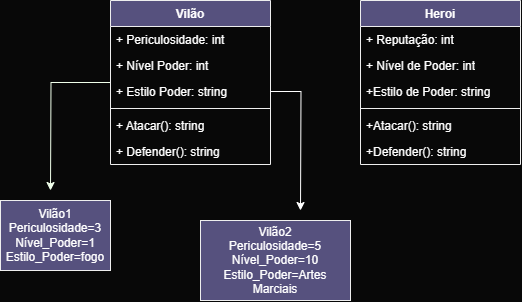

The diagram above was exported from draw.io. Its source (the exported page's mxGraphModel, read from the mxfile embedded in the PNG):
<mxGraphModel dx="868" dy="446" grid="1" gridSize="10" guides="1" tooltips="1" connect="1" arrows="1" fold="1" page="1" pageScale="1" pageWidth="827" pageHeight="1169" background="#080808" math="0" shadow="0">
  <root>
    <mxCell id="0" />
    <mxCell id="1" parent="0" />
    <mxCell id="vrqa5R3H6UP-WNB3oHBF-1" value="Heroi" style="swimlane;fontStyle=1;align=center;verticalAlign=top;childLayout=stackLayout;horizontal=1;startSize=26;horizontalStack=0;resizeParent=1;resizeParentMax=0;resizeLast=0;collapsible=1;marginBottom=0;whiteSpace=wrap;html=1;strokeColor=#EEEEEE;fontColor=#FFFFFF;fillColor=#56517E;" vertex="1" parent="1">
      <mxGeometry x="440" y="130" width="160" height="164" as="geometry" />
    </mxCell>
    <mxCell id="vrqa5R3H6UP-WNB3oHBF-2" value="+ Reputação: int&amp;nbsp;" style="text;strokeColor=none;fillColor=none;align=left;verticalAlign=top;spacingLeft=4;spacingRight=4;overflow=hidden;rotatable=0;points=[[0,0.5],[1,0.5]];portConstraint=eastwest;whiteSpace=wrap;html=1;fontColor=#FFFFFF;" vertex="1" parent="vrqa5R3H6UP-WNB3oHBF-1">
      <mxGeometry y="26" width="160" height="26" as="geometry" />
    </mxCell>
    <mxCell id="vrqa5R3H6UP-WNB3oHBF-16" value="+ Nível de Poder: int" style="text;strokeColor=none;fillColor=none;align=left;verticalAlign=top;spacingLeft=4;spacingRight=4;overflow=hidden;rotatable=0;points=[[0,0.5],[1,0.5]];portConstraint=eastwest;whiteSpace=wrap;html=1;fontColor=#FFFFFF;" vertex="1" parent="vrqa5R3H6UP-WNB3oHBF-1">
      <mxGeometry y="52" width="160" height="26" as="geometry" />
    </mxCell>
    <mxCell id="vrqa5R3H6UP-WNB3oHBF-17" value="+Estilo de Poder: string" style="text;strokeColor=none;fillColor=none;align=left;verticalAlign=top;spacingLeft=4;spacingRight=4;overflow=hidden;rotatable=0;points=[[0,0.5],[1,0.5]];portConstraint=eastwest;whiteSpace=wrap;html=1;fontColor=#FFFFFF;" vertex="1" parent="vrqa5R3H6UP-WNB3oHBF-1">
      <mxGeometry y="78" width="160" height="26" as="geometry" />
    </mxCell>
    <mxCell id="vrqa5R3H6UP-WNB3oHBF-3" value="" style="line;strokeWidth=1;fillColor=none;align=left;verticalAlign=middle;spacingTop=-1;spacingLeft=3;spacingRight=3;rotatable=0;labelPosition=right;points=[];portConstraint=eastwest;strokeColor=inherit;fontColor=#FFFFFF;" vertex="1" parent="vrqa5R3H6UP-WNB3oHBF-1">
      <mxGeometry y="104" width="160" height="8" as="geometry" />
    </mxCell>
    <mxCell id="vrqa5R3H6UP-WNB3oHBF-4" value="+Atacar(): string" style="text;strokeColor=none;fillColor=none;align=left;verticalAlign=top;spacingLeft=4;spacingRight=4;overflow=hidden;rotatable=0;points=[[0,0.5],[1,0.5]];portConstraint=eastwest;whiteSpace=wrap;html=1;fontColor=#FFFFFF;" vertex="1" parent="vrqa5R3H6UP-WNB3oHBF-1">
      <mxGeometry y="112" width="160" height="26" as="geometry" />
    </mxCell>
    <mxCell id="vrqa5R3H6UP-WNB3oHBF-18" value="+Defender(): string" style="text;strokeColor=none;fillColor=none;align=left;verticalAlign=top;spacingLeft=4;spacingRight=4;overflow=hidden;rotatable=0;points=[[0,0.5],[1,0.5]];portConstraint=eastwest;whiteSpace=wrap;html=1;fontColor=#FFFFFF;" vertex="1" parent="vrqa5R3H6UP-WNB3oHBF-1">
      <mxGeometry y="138" width="160" height="26" as="geometry" />
    </mxCell>
    <mxCell id="vrqa5R3H6UP-WNB3oHBF-24" style="edgeStyle=orthogonalEdgeStyle;rounded=0;orthogonalLoop=1;jettySize=auto;html=1;strokeColor=#EFFFEA;" edge="1" parent="1" source="vrqa5R3H6UP-WNB3oHBF-5">
      <mxGeometry relative="1" as="geometry">
        <mxPoint x="130" y="320" as="targetPoint" />
      </mxGeometry>
    </mxCell>
    <mxCell id="vrqa5R3H6UP-WNB3oHBF-5" value="Vilão" style="swimlane;fontStyle=1;align=center;verticalAlign=top;childLayout=stackLayout;horizontal=1;startSize=26;horizontalStack=0;resizeParent=1;resizeParentMax=0;resizeLast=0;collapsible=1;marginBottom=0;whiteSpace=wrap;html=1;strokeColor=#EEEEEE;fontColor=#FFFFFF;fillColor=#56517E;" vertex="1" parent="1">
      <mxGeometry x="190" y="130" width="160" height="164" as="geometry" />
    </mxCell>
    <mxCell id="vrqa5R3H6UP-WNB3oHBF-9" value="+ Periculosidade: int&amp;nbsp;" style="text;strokeColor=none;fillColor=none;align=left;verticalAlign=top;spacingLeft=4;spacingRight=4;overflow=hidden;rotatable=0;points=[[0,0.5],[1,0.5]];portConstraint=eastwest;whiteSpace=wrap;html=1;fontColor=#FFFFFF;" vertex="1" parent="vrqa5R3H6UP-WNB3oHBF-5">
      <mxGeometry y="26" width="160" height="26" as="geometry" />
    </mxCell>
    <mxCell id="vrqa5R3H6UP-WNB3oHBF-10" value="+ Nível Poder: int&amp;nbsp;" style="text;strokeColor=none;fillColor=none;align=left;verticalAlign=top;spacingLeft=4;spacingRight=4;overflow=hidden;rotatable=0;points=[[0,0.5],[1,0.5]];portConstraint=eastwest;whiteSpace=wrap;html=1;fontColor=#FFFFFF;" vertex="1" parent="vrqa5R3H6UP-WNB3oHBF-5">
      <mxGeometry y="52" width="160" height="26" as="geometry" />
    </mxCell>
    <mxCell id="vrqa5R3H6UP-WNB3oHBF-26" style="edgeStyle=orthogonalEdgeStyle;rounded=0;orthogonalLoop=1;jettySize=auto;html=1;exitX=1;exitY=0.5;exitDx=0;exitDy=0;strokeColor=#FFFFFF;" edge="1" parent="vrqa5R3H6UP-WNB3oHBF-5" source="vrqa5R3H6UP-WNB3oHBF-6">
      <mxGeometry relative="1" as="geometry">
        <mxPoint x="190" y="210" as="targetPoint" />
      </mxGeometry>
    </mxCell>
    <mxCell id="vrqa5R3H6UP-WNB3oHBF-6" value="+ Estilo Poder: string&amp;nbsp;" style="text;strokeColor=none;fillColor=none;align=left;verticalAlign=top;spacingLeft=4;spacingRight=4;overflow=hidden;rotatable=0;points=[[0,0.5],[1,0.5]];portConstraint=eastwest;whiteSpace=wrap;html=1;fontColor=#FFFFFF;" vertex="1" parent="vrqa5R3H6UP-WNB3oHBF-5">
      <mxGeometry y="78" width="160" height="26" as="geometry" />
    </mxCell>
    <mxCell id="vrqa5R3H6UP-WNB3oHBF-7" value="" style="line;strokeWidth=1;fillColor=none;align=left;verticalAlign=middle;spacingTop=-1;spacingLeft=3;spacingRight=3;rotatable=0;labelPosition=right;points=[];portConstraint=eastwest;strokeColor=inherit;fontColor=#FFFFFF;" vertex="1" parent="vrqa5R3H6UP-WNB3oHBF-5">
      <mxGeometry y="104" width="160" height="8" as="geometry" />
    </mxCell>
    <mxCell id="vrqa5R3H6UP-WNB3oHBF-22" value="+ Atacar(): string" style="text;strokeColor=none;fillColor=none;align=left;verticalAlign=top;spacingLeft=4;spacingRight=4;overflow=hidden;rotatable=0;points=[[0,0.5],[1,0.5]];portConstraint=eastwest;whiteSpace=wrap;html=1;fontColor=#FFFFFF;" vertex="1" parent="vrqa5R3H6UP-WNB3oHBF-5">
      <mxGeometry y="112" width="160" height="26" as="geometry" />
    </mxCell>
    <mxCell id="vrqa5R3H6UP-WNB3oHBF-8" value="+ Defender(): string" style="text;strokeColor=none;fillColor=none;align=left;verticalAlign=top;spacingLeft=4;spacingRight=4;overflow=hidden;rotatable=0;points=[[0,0.5],[1,0.5]];portConstraint=eastwest;whiteSpace=wrap;html=1;fontColor=#FFFFFF;" vertex="1" parent="vrqa5R3H6UP-WNB3oHBF-5">
      <mxGeometry y="138" width="160" height="26" as="geometry" />
    </mxCell>
    <mxCell id="vrqa5R3H6UP-WNB3oHBF-23" value="Vilão1&lt;div&gt;Periculosidade=3&lt;/div&gt;&lt;div&gt;Nível_Poder=1&lt;/div&gt;&lt;div&gt;Estilo_Poder=fogo&lt;/div&gt;" style="html=1;whiteSpace=wrap;strokeColor=#EEEEEE;fontColor=#FFFFFF;fillColor=#56517E;" vertex="1" parent="1">
      <mxGeometry x="80" y="330" width="110" height="70" as="geometry" />
    </mxCell>
    <mxCell id="vrqa5R3H6UP-WNB3oHBF-25" value="Vilão2&lt;div&gt;Periculosidade=5&lt;/div&gt;&lt;div&gt;Nível_Poder=10&lt;/div&gt;&lt;div&gt;Estilo_Poder=Artes Marciais&lt;/div&gt;" style="html=1;whiteSpace=wrap;strokeColor=#EEEEEE;fontColor=#FFFFFF;fillColor=#56517E;" vertex="1" parent="1">
      <mxGeometry x="280" y="350" width="150" height="80" as="geometry" />
    </mxCell>
  </root>
</mxGraphModel>